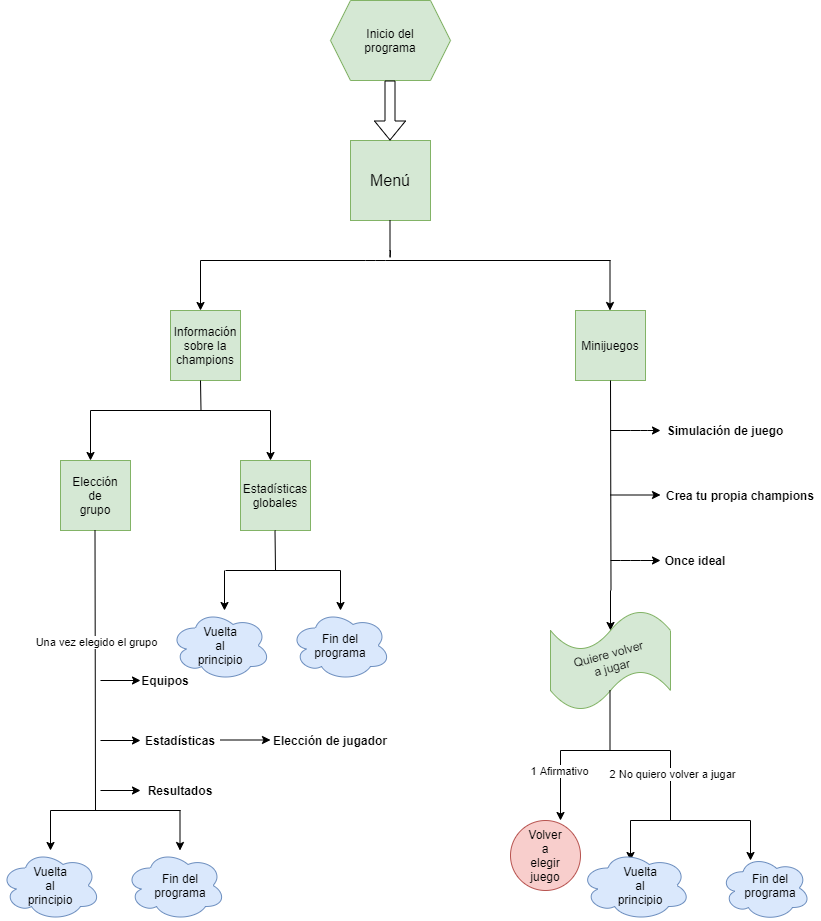

The diagram above was exported from draw.io. Its source (the exported page's mxGraphModel, read from the mxfile embedded in the PNG):
<mxGraphModel dx="868" dy="393" grid="1" gridSize="10" guides="1" tooltips="1" connect="1" arrows="1" fold="1" page="1" pageScale="1" pageWidth="827" pageHeight="1169" math="0" shadow="0">
  <root>
    <mxCell id="0" />
    <mxCell id="1" parent="0" />
    <mxCell id="MrwmNG6Z4IsXGNGqGvH_-1" value="" style="shape=hexagon;perimeter=hexagonPerimeter2;whiteSpace=wrap;html=1;fixedSize=1;fillColor=#d5e8d4;strokeColor=#82b366;" vertex="1" parent="1">
      <mxGeometry x="330" y="240" width="120" height="80" as="geometry" />
    </mxCell>
    <mxCell id="MrwmNG6Z4IsXGNGqGvH_-3" value="" style="whiteSpace=wrap;html=1;aspect=fixed;fillColor=#d5e8d4;strokeColor=#82b366;" vertex="1" parent="1">
      <mxGeometry x="350" y="380" width="80" height="80" as="geometry" />
    </mxCell>
    <mxCell id="MrwmNG6Z4IsXGNGqGvH_-4" value="" style="endArrow=none;html=1;" edge="1" parent="1">
      <mxGeometry width="50" height="50" relative="1" as="geometry">
        <mxPoint x="390" y="490" as="sourcePoint" />
        <mxPoint x="389.5" y="460" as="targetPoint" />
        <Array as="points">
          <mxPoint x="389.5" y="500" />
        </Array>
      </mxGeometry>
    </mxCell>
    <mxCell id="MrwmNG6Z4IsXGNGqGvH_-5" value="" style="endArrow=none;html=1;" edge="1" parent="1">
      <mxGeometry width="50" height="50" relative="1" as="geometry">
        <mxPoint x="200" y="500" as="sourcePoint" />
        <mxPoint x="610" y="500" as="targetPoint" />
        <Array as="points">
          <mxPoint x="375" y="500" />
        </Array>
      </mxGeometry>
    </mxCell>
    <mxCell id="MrwmNG6Z4IsXGNGqGvH_-6" value="" style="endArrow=classic;html=1;" edge="1" parent="1">
      <mxGeometry width="50" height="50" relative="1" as="geometry">
        <mxPoint x="200" y="500" as="sourcePoint" />
        <mxPoint x="200" y="550" as="targetPoint" />
      </mxGeometry>
    </mxCell>
    <mxCell id="MrwmNG6Z4IsXGNGqGvH_-7" value="" style="endArrow=classic;html=1;" edge="1" parent="1">
      <mxGeometry width="50" height="50" relative="1" as="geometry">
        <mxPoint x="609.5" y="500" as="sourcePoint" />
        <mxPoint x="609.5" y="550" as="targetPoint" />
      </mxGeometry>
    </mxCell>
    <mxCell id="MrwmNG6Z4IsXGNGqGvH_-8" value="" style="whiteSpace=wrap;html=1;aspect=fixed;fillColor=#d5e8d4;strokeColor=#82b366;" vertex="1" parent="1">
      <mxGeometry x="170" y="550" width="70" height="70" as="geometry" />
    </mxCell>
    <mxCell id="MrwmNG6Z4IsXGNGqGvH_-9" value="" style="whiteSpace=wrap;html=1;aspect=fixed;fillColor=#d5e8d4;strokeColor=#82b366;" vertex="1" parent="1">
      <mxGeometry x="575" y="550" width="70" height="70" as="geometry" />
    </mxCell>
    <mxCell id="MrwmNG6Z4IsXGNGqGvH_-10" value="" style="endArrow=none;html=1;" edge="1" parent="1">
      <mxGeometry width="50" height="50" relative="1" as="geometry">
        <mxPoint x="200.5" y="650" as="sourcePoint" />
        <mxPoint x="200" y="620" as="targetPoint" />
      </mxGeometry>
    </mxCell>
    <mxCell id="MrwmNG6Z4IsXGNGqGvH_-11" value="" style="endArrow=none;html=1;" edge="1" parent="1">
      <mxGeometry width="50" height="50" relative="1" as="geometry">
        <mxPoint x="90" y="650" as="sourcePoint" />
        <mxPoint x="270" y="650" as="targetPoint" />
      </mxGeometry>
    </mxCell>
    <mxCell id="MrwmNG6Z4IsXGNGqGvH_-12" value="" style="endArrow=classic;html=1;" edge="1" parent="1">
      <mxGeometry width="50" height="50" relative="1" as="geometry">
        <mxPoint x="90" y="650" as="sourcePoint" />
        <mxPoint x="90" y="700" as="targetPoint" />
      </mxGeometry>
    </mxCell>
    <mxCell id="MrwmNG6Z4IsXGNGqGvH_-13" value="" style="endArrow=classic;html=1;" edge="1" parent="1">
      <mxGeometry width="50" height="50" relative="1" as="geometry">
        <mxPoint x="270" y="650" as="sourcePoint" />
        <mxPoint x="270" y="700" as="targetPoint" />
      </mxGeometry>
    </mxCell>
    <mxCell id="MrwmNG6Z4IsXGNGqGvH_-14" value="" style="whiteSpace=wrap;html=1;aspect=fixed;fillColor=#d5e8d4;strokeColor=#82b366;" vertex="1" parent="1">
      <mxGeometry x="60" y="700" width="70" height="70" as="geometry" />
    </mxCell>
    <mxCell id="MrwmNG6Z4IsXGNGqGvH_-15" value="" style="whiteSpace=wrap;html=1;aspect=fixed;fillColor=#d5e8d4;strokeColor=#82b366;" vertex="1" parent="1">
      <mxGeometry x="240" y="700" width="70" height="70" as="geometry" />
    </mxCell>
    <mxCell id="MrwmNG6Z4IsXGNGqGvH_-17" value="" style="endArrow=none;html=1;" edge="1" parent="1">
      <mxGeometry width="50" height="50" relative="1" as="geometry">
        <mxPoint x="95" y="1050" as="sourcePoint" />
        <mxPoint x="94.5" y="770" as="targetPoint" />
      </mxGeometry>
    </mxCell>
    <mxCell id="MrwmNG6Z4IsXGNGqGvH_-46" value="Una vez elegido el grupo" style="edgeLabel;html=1;align=center;verticalAlign=middle;resizable=0;points=[];" vertex="1" connectable="0" parent="MrwmNG6Z4IsXGNGqGvH_-17">
      <mxGeometry x="0.2" y="-1" relative="1" as="geometry">
        <mxPoint as="offset" />
      </mxGeometry>
    </mxCell>
    <mxCell id="MrwmNG6Z4IsXGNGqGvH_-26" value="" style="endArrow=none;html=1;" edge="1" parent="1">
      <mxGeometry width="50" height="50" relative="1" as="geometry">
        <mxPoint x="610.5" y="830" as="sourcePoint" />
        <mxPoint x="610" y="620" as="targetPoint" />
      </mxGeometry>
    </mxCell>
    <mxCell id="MrwmNG6Z4IsXGNGqGvH_-27" value="" style="endArrow=classic;html=1;" edge="1" parent="1">
      <mxGeometry width="50" height="50" relative="1" as="geometry">
        <mxPoint x="610" y="670" as="sourcePoint" />
        <mxPoint x="660" y="670" as="targetPoint" />
        <Array as="points">
          <mxPoint x="640" y="670" />
        </Array>
      </mxGeometry>
    </mxCell>
    <mxCell id="MrwmNG6Z4IsXGNGqGvH_-28" value="" style="endArrow=classic;html=1;" edge="1" parent="1">
      <mxGeometry width="50" height="50" relative="1" as="geometry">
        <mxPoint x="610" y="734.5" as="sourcePoint" />
        <mxPoint x="660" y="734.5" as="targetPoint" />
      </mxGeometry>
    </mxCell>
    <mxCell id="MrwmNG6Z4IsXGNGqGvH_-29" value="" style="endArrow=classic;html=1;" edge="1" parent="1">
      <mxGeometry width="50" height="50" relative="1" as="geometry">
        <mxPoint x="610" y="800" as="sourcePoint" />
        <mxPoint x="660" y="800" as="targetPoint" />
        <Array as="points">
          <mxPoint x="630" y="800" />
        </Array>
      </mxGeometry>
    </mxCell>
    <mxCell id="MrwmNG6Z4IsXGNGqGvH_-30" value="" style="endArrow=classic;html=1;" edge="1" parent="1">
      <mxGeometry width="50" height="50" relative="1" as="geometry">
        <mxPoint x="610" y="830" as="sourcePoint" />
        <mxPoint x="610" y="870" as="targetPoint" />
      </mxGeometry>
    </mxCell>
    <mxCell id="MrwmNG6Z4IsXGNGqGvH_-31" value="" style="shape=tape;whiteSpace=wrap;html=1;fillColor=#d5e8d4;strokeColor=#82b366;" vertex="1" parent="1">
      <mxGeometry x="550" y="850" width="120" height="100" as="geometry" />
    </mxCell>
    <mxCell id="MrwmNG6Z4IsXGNGqGvH_-32" value="" style="endArrow=none;html=1;" edge="1" parent="1">
      <mxGeometry width="50" height="50" relative="1" as="geometry">
        <mxPoint x="609.5" y="990" as="sourcePoint" />
        <mxPoint x="609.5" y="930" as="targetPoint" />
      </mxGeometry>
    </mxCell>
    <mxCell id="MrwmNG6Z4IsXGNGqGvH_-33" value="" style="endArrow=none;html=1;" edge="1" parent="1">
      <mxGeometry width="50" height="50" relative="1" as="geometry">
        <mxPoint x="560" y="990" as="sourcePoint" />
        <mxPoint x="670" y="990" as="targetPoint" />
      </mxGeometry>
    </mxCell>
    <mxCell id="MrwmNG6Z4IsXGNGqGvH_-37" value="" style="shape=flexArrow;endArrow=classic;html=1;" edge="1" parent="1">
      <mxGeometry width="50" height="50" relative="1" as="geometry">
        <mxPoint x="389.5" y="320" as="sourcePoint" />
        <mxPoint x="389.5" y="380" as="targetPoint" />
      </mxGeometry>
    </mxCell>
    <mxCell id="MrwmNG6Z4IsXGNGqGvH_-39" value="Inicio del programa" style="text;html=1;strokeColor=none;fillColor=none;align=center;verticalAlign=middle;whiteSpace=wrap;rounded=0;" vertex="1" parent="1">
      <mxGeometry x="350" y="260" width="80" height="40" as="geometry" />
    </mxCell>
    <mxCell id="MrwmNG6Z4IsXGNGqGvH_-41" value="&lt;font style=&quot;font-size: 16px&quot;&gt;Menú&lt;/font&gt;" style="text;html=1;strokeColor=none;fillColor=none;align=center;verticalAlign=middle;whiteSpace=wrap;rounded=0;" vertex="1" parent="1">
      <mxGeometry x="310" y="390" width="160" height="60" as="geometry" />
    </mxCell>
    <mxCell id="MrwmNG6Z4IsXGNGqGvH_-42" value="Información sobre la champions" style="text;html=1;strokeColor=none;fillColor=none;align=center;verticalAlign=middle;whiteSpace=wrap;rounded=0;" vertex="1" parent="1">
      <mxGeometry x="185" y="575" width="40" height="20" as="geometry" />
    </mxCell>
    <mxCell id="MrwmNG6Z4IsXGNGqGvH_-43" value="Minijuegos" style="text;html=1;strokeColor=none;fillColor=none;align=center;verticalAlign=middle;whiteSpace=wrap;rounded=0;" vertex="1" parent="1">
      <mxGeometry x="590" y="575" width="40" height="20" as="geometry" />
    </mxCell>
    <mxCell id="MrwmNG6Z4IsXGNGqGvH_-44" value="Elección de grupo" style="text;html=1;strokeColor=none;fillColor=none;align=center;verticalAlign=middle;whiteSpace=wrap;rounded=0;" vertex="1" parent="1">
      <mxGeometry x="75" y="725" width="40" height="20" as="geometry" />
    </mxCell>
    <mxCell id="MrwmNG6Z4IsXGNGqGvH_-45" value="Estadísticas globales" style="text;html=1;strokeColor=none;fillColor=none;align=center;verticalAlign=middle;whiteSpace=wrap;rounded=0;" vertex="1" parent="1">
      <mxGeometry x="255" y="725" width="40" height="20" as="geometry" />
    </mxCell>
    <mxCell id="MrwmNG6Z4IsXGNGqGvH_-47" value="" style="endArrow=classic;html=1;" edge="1" parent="1">
      <mxGeometry width="50" height="50" relative="1" as="geometry">
        <mxPoint x="100" y="920" as="sourcePoint" />
        <mxPoint x="140" y="920" as="targetPoint" />
      </mxGeometry>
    </mxCell>
    <mxCell id="MrwmNG6Z4IsXGNGqGvH_-48" value="" style="endArrow=classic;html=1;" edge="1" parent="1">
      <mxGeometry width="50" height="50" relative="1" as="geometry">
        <mxPoint x="100" y="980" as="sourcePoint" />
        <mxPoint x="140" y="980" as="targetPoint" />
      </mxGeometry>
    </mxCell>
    <mxCell id="MrwmNG6Z4IsXGNGqGvH_-49" value="" style="endArrow=classic;html=1;" edge="1" parent="1">
      <mxGeometry width="50" height="50" relative="1" as="geometry">
        <mxPoint x="100" y="1030" as="sourcePoint" />
        <mxPoint x="140" y="1030" as="targetPoint" />
      </mxGeometry>
    </mxCell>
    <mxCell id="MrwmNG6Z4IsXGNGqGvH_-50" value="" style="endArrow=none;html=1;" edge="1" parent="1">
      <mxGeometry width="50" height="50" relative="1" as="geometry">
        <mxPoint x="50" y="1050" as="sourcePoint" />
        <mxPoint x="180" y="1050" as="targetPoint" />
      </mxGeometry>
    </mxCell>
    <mxCell id="MrwmNG6Z4IsXGNGqGvH_-51" value="" style="endArrow=classic;html=1;" edge="1" parent="1">
      <mxGeometry width="50" height="50" relative="1" as="geometry">
        <mxPoint x="50" y="1050" as="sourcePoint" />
        <mxPoint x="50" y="1090" as="targetPoint" />
      </mxGeometry>
    </mxCell>
    <mxCell id="MrwmNG6Z4IsXGNGqGvH_-52" value="" style="endArrow=classic;html=1;" edge="1" parent="1">
      <mxGeometry width="50" height="50" relative="1" as="geometry">
        <mxPoint x="179.5" y="1050" as="sourcePoint" />
        <mxPoint x="179.5" y="1090" as="targetPoint" />
      </mxGeometry>
    </mxCell>
    <mxCell id="MrwmNG6Z4IsXGNGqGvH_-53" value="&lt;b&gt;Equipos&lt;/b&gt;" style="text;html=1;strokeColor=none;fillColor=none;align=center;verticalAlign=middle;whiteSpace=wrap;rounded=0;" vertex="1" parent="1">
      <mxGeometry x="145" y="910" width="40" height="20" as="geometry" />
    </mxCell>
    <mxCell id="MrwmNG6Z4IsXGNGqGvH_-54" value="&lt;b&gt;Estadísticas&lt;/b&gt;" style="text;html=1;strokeColor=none;fillColor=none;align=center;verticalAlign=middle;whiteSpace=wrap;rounded=0;" vertex="1" parent="1">
      <mxGeometry x="160" y="970" width="40" height="20" as="geometry" />
    </mxCell>
    <mxCell id="MrwmNG6Z4IsXGNGqGvH_-55" value="" style="endArrow=classic;html=1;" edge="1" parent="1">
      <mxGeometry width="50" height="50" relative="1" as="geometry">
        <mxPoint x="220" y="979.5" as="sourcePoint" />
        <mxPoint x="270" y="979.5" as="targetPoint" />
      </mxGeometry>
    </mxCell>
    <mxCell id="MrwmNG6Z4IsXGNGqGvH_-56" value="&lt;b&gt;Elección de jugador&lt;/b&gt;" style="text;html=1;strokeColor=none;fillColor=none;align=center;verticalAlign=middle;whiteSpace=wrap;rounded=0;" vertex="1" parent="1">
      <mxGeometry x="270" y="970" width="120" height="20" as="geometry" />
    </mxCell>
    <mxCell id="MrwmNG6Z4IsXGNGqGvH_-57" value="&lt;b&gt;Resultados&lt;/b&gt;" style="text;html=1;strokeColor=none;fillColor=none;align=center;verticalAlign=middle;whiteSpace=wrap;rounded=0;" vertex="1" parent="1">
      <mxGeometry x="160" y="1020" width="40" height="20" as="geometry" />
    </mxCell>
    <mxCell id="MrwmNG6Z4IsXGNGqGvH_-59" value="" style="ellipse;shape=cloud;whiteSpace=wrap;html=1;fillColor=#dae8fc;strokeColor=#6c8ebf;" vertex="1" parent="1">
      <mxGeometry y="1090" width="100" height="70" as="geometry" />
    </mxCell>
    <mxCell id="MrwmNG6Z4IsXGNGqGvH_-60" value="" style="ellipse;shape=cloud;whiteSpace=wrap;html=1;fillColor=#dae8fc;strokeColor=#6c8ebf;" vertex="1" parent="1">
      <mxGeometry x="125" y="1090" width="100" height="70" as="geometry" />
    </mxCell>
    <mxCell id="MrwmNG6Z4IsXGNGqGvH_-61" value="Vuelta al principio" style="text;html=1;strokeColor=none;fillColor=none;align=center;verticalAlign=middle;whiteSpace=wrap;rounded=0;" vertex="1" parent="1">
      <mxGeometry x="30" y="1115" width="40" height="20" as="geometry" />
    </mxCell>
    <mxCell id="MrwmNG6Z4IsXGNGqGvH_-62" value="Fin del programa" style="text;html=1;strokeColor=none;fillColor=none;align=center;verticalAlign=middle;whiteSpace=wrap;rounded=0;" vertex="1" parent="1">
      <mxGeometry x="160" y="1115" width="40" height="20" as="geometry" />
    </mxCell>
    <mxCell id="MrwmNG6Z4IsXGNGqGvH_-65" value="" style="endArrow=none;html=1;" edge="1" parent="1">
      <mxGeometry width="50" height="50" relative="1" as="geometry">
        <mxPoint x="275" y="810" as="sourcePoint" />
        <mxPoint x="274.5" y="770" as="targetPoint" />
      </mxGeometry>
    </mxCell>
    <mxCell id="MrwmNG6Z4IsXGNGqGvH_-66" value="" style="endArrow=none;html=1;" edge="1" parent="1">
      <mxGeometry width="50" height="50" relative="1" as="geometry">
        <mxPoint x="225" y="810" as="sourcePoint" />
        <mxPoint x="340" y="810" as="targetPoint" />
      </mxGeometry>
    </mxCell>
    <mxCell id="MrwmNG6Z4IsXGNGqGvH_-67" value="" style="endArrow=classic;html=1;" edge="1" parent="1">
      <mxGeometry width="50" height="50" relative="1" as="geometry">
        <mxPoint x="224" y="810" as="sourcePoint" />
        <mxPoint x="224" y="850" as="targetPoint" />
      </mxGeometry>
    </mxCell>
    <mxCell id="MrwmNG6Z4IsXGNGqGvH_-68" value="" style="endArrow=classic;html=1;" edge="1" parent="1">
      <mxGeometry width="50" height="50" relative="1" as="geometry">
        <mxPoint x="340" y="810" as="sourcePoint" />
        <mxPoint x="340" y="850" as="targetPoint" />
      </mxGeometry>
    </mxCell>
    <mxCell id="MrwmNG6Z4IsXGNGqGvH_-69" value="" style="ellipse;shape=cloud;whiteSpace=wrap;html=1;fillColor=#dae8fc;strokeColor=#6c8ebf;" vertex="1" parent="1">
      <mxGeometry x="170" y="850" width="100" height="70" as="geometry" />
    </mxCell>
    <mxCell id="MrwmNG6Z4IsXGNGqGvH_-70" value="" style="ellipse;shape=cloud;whiteSpace=wrap;html=1;fillColor=#dae8fc;strokeColor=#6c8ebf;" vertex="1" parent="1">
      <mxGeometry x="290" y="850" width="100" height="70" as="geometry" />
    </mxCell>
    <mxCell id="MrwmNG6Z4IsXGNGqGvH_-71" value="Vuelta al principio" style="text;html=1;strokeColor=none;fillColor=none;align=center;verticalAlign=middle;whiteSpace=wrap;rounded=0;" vertex="1" parent="1">
      <mxGeometry x="200" y="875" width="40" height="20" as="geometry" />
    </mxCell>
    <mxCell id="MrwmNG6Z4IsXGNGqGvH_-72" value="Fin del programa" style="text;html=1;strokeColor=none;fillColor=none;align=center;verticalAlign=middle;whiteSpace=wrap;rounded=0;" vertex="1" parent="1">
      <mxGeometry x="320" y="875" width="40" height="20" as="geometry" />
    </mxCell>
    <mxCell id="MrwmNG6Z4IsXGNGqGvH_-73" value="&lt;b&gt;Simulación de juego&lt;/b&gt;" style="text;html=1;strokeColor=none;fillColor=none;align=center;verticalAlign=middle;whiteSpace=wrap;rounded=0;" vertex="1" parent="1">
      <mxGeometry x="660" y="660" width="130" height="20" as="geometry" />
    </mxCell>
    <mxCell id="MrwmNG6Z4IsXGNGqGvH_-74" value="&lt;b&gt;Crea tu propia champions&lt;/b&gt;" style="text;html=1;strokeColor=none;fillColor=none;align=center;verticalAlign=middle;whiteSpace=wrap;rounded=0;" vertex="1" parent="1">
      <mxGeometry x="660" y="725" width="160" height="20" as="geometry" />
    </mxCell>
    <mxCell id="MrwmNG6Z4IsXGNGqGvH_-75" value="&lt;b&gt;Once ideal&lt;/b&gt;" style="text;html=1;strokeColor=none;fillColor=none;align=center;verticalAlign=middle;whiteSpace=wrap;rounded=0;" vertex="1" parent="1">
      <mxGeometry x="660" y="790" width="70" height="20" as="geometry" />
    </mxCell>
    <mxCell id="MrwmNG6Z4IsXGNGqGvH_-76" value="Quiere volver a jugar" style="text;html=1;strokeColor=none;fillColor=none;align=center;verticalAlign=middle;whiteSpace=wrap;rounded=0;rotation=-15;" vertex="1" parent="1">
      <mxGeometry x="570" y="890" width="80" height="20" as="geometry" />
    </mxCell>
    <mxCell id="MrwmNG6Z4IsXGNGqGvH_-80" value="" style="endArrow=classic;html=1;" edge="1" parent="1">
      <mxGeometry width="50" height="50" relative="1" as="geometry">
        <mxPoint x="560" y="990" as="sourcePoint" />
        <mxPoint x="560" y="1060" as="targetPoint" />
      </mxGeometry>
    </mxCell>
    <mxCell id="MrwmNG6Z4IsXGNGqGvH_-81" value="1 Afirmativo" style="edgeLabel;html=1;align=center;verticalAlign=middle;resizable=0;points=[];" vertex="1" connectable="0" parent="MrwmNG6Z4IsXGNGqGvH_-80">
      <mxGeometry x="-0.425" y="-2" relative="1" as="geometry">
        <mxPoint as="offset" />
      </mxGeometry>
    </mxCell>
    <mxCell id="MrwmNG6Z4IsXGNGqGvH_-85" value="" style="endArrow=none;html=1;" edge="1" parent="1">
      <mxGeometry width="50" height="50" relative="1" as="geometry">
        <mxPoint x="670" y="1060" as="sourcePoint" />
        <mxPoint x="670" y="990" as="targetPoint" />
      </mxGeometry>
    </mxCell>
    <mxCell id="MrwmNG6Z4IsXGNGqGvH_-86" value="2 No quiero volver a jugar" style="edgeLabel;html=1;align=center;verticalAlign=middle;resizable=0;points=[];" vertex="1" connectable="0" parent="MrwmNG6Z4IsXGNGqGvH_-85">
      <mxGeometry x="0.3429" y="-1" relative="1" as="geometry">
        <mxPoint as="offset" />
      </mxGeometry>
    </mxCell>
    <mxCell id="MrwmNG6Z4IsXGNGqGvH_-87" value="" style="endArrow=none;html=1;" edge="1" parent="1">
      <mxGeometry width="50" height="50" relative="1" as="geometry">
        <mxPoint x="630" y="1060" as="sourcePoint" />
        <mxPoint x="750" y="1060" as="targetPoint" />
      </mxGeometry>
    </mxCell>
    <mxCell id="MrwmNG6Z4IsXGNGqGvH_-88" value="" style="endArrow=classic;html=1;" edge="1" parent="1">
      <mxGeometry width="50" height="50" relative="1" as="geometry">
        <mxPoint x="630" y="1060" as="sourcePoint" />
        <mxPoint x="630" y="1100" as="targetPoint" />
      </mxGeometry>
    </mxCell>
    <mxCell id="MrwmNG6Z4IsXGNGqGvH_-89" value="" style="endArrow=classic;html=1;" edge="1" parent="1">
      <mxGeometry width="50" height="50" relative="1" as="geometry">
        <mxPoint x="750" y="1060" as="sourcePoint" />
        <mxPoint x="750" y="1100" as="targetPoint" />
      </mxGeometry>
    </mxCell>
    <mxCell id="MrwmNG6Z4IsXGNGqGvH_-90" value="" style="ellipse;shape=cloud;whiteSpace=wrap;html=1;fillColor=#dae8fc;strokeColor=#6c8ebf;" vertex="1" parent="1">
      <mxGeometry x="580" y="1090" width="110" height="70" as="geometry" />
    </mxCell>
    <mxCell id="MrwmNG6Z4IsXGNGqGvH_-91" value="" style="ellipse;shape=cloud;whiteSpace=wrap;html=1;fillColor=#dae8fc;strokeColor=#6c8ebf;" vertex="1" parent="1">
      <mxGeometry x="720" y="1095" width="90" height="65" as="geometry" />
    </mxCell>
    <mxCell id="MrwmNG6Z4IsXGNGqGvH_-92" value="Vuelta al principio" style="text;html=1;strokeColor=none;fillColor=none;align=center;verticalAlign=middle;whiteSpace=wrap;rounded=0;" vertex="1" parent="1">
      <mxGeometry x="620" y="1115" width="40" height="20" as="geometry" />
    </mxCell>
    <mxCell id="MrwmNG6Z4IsXGNGqGvH_-93" value="Fin del programa" style="text;html=1;strokeColor=none;fillColor=none;align=center;verticalAlign=middle;whiteSpace=wrap;rounded=0;" vertex="1" parent="1">
      <mxGeometry x="750" y="1115" width="40" height="20" as="geometry" />
    </mxCell>
    <mxCell id="MrwmNG6Z4IsXGNGqGvH_-95" value="" style="ellipse;whiteSpace=wrap;html=1;aspect=fixed;fillColor=#f8cecc;strokeColor=#b85450;" vertex="1" parent="1">
      <mxGeometry x="510" y="1060" width="70" height="70" as="geometry" />
    </mxCell>
    <mxCell id="MrwmNG6Z4IsXGNGqGvH_-96" value="Volver a elegir juego" style="text;html=1;strokeColor=none;fillColor=none;align=center;verticalAlign=middle;whiteSpace=wrap;rounded=0;" vertex="1" parent="1">
      <mxGeometry x="525" y="1085" width="40" height="20" as="geometry" />
    </mxCell>
  </root>
</mxGraphModel>